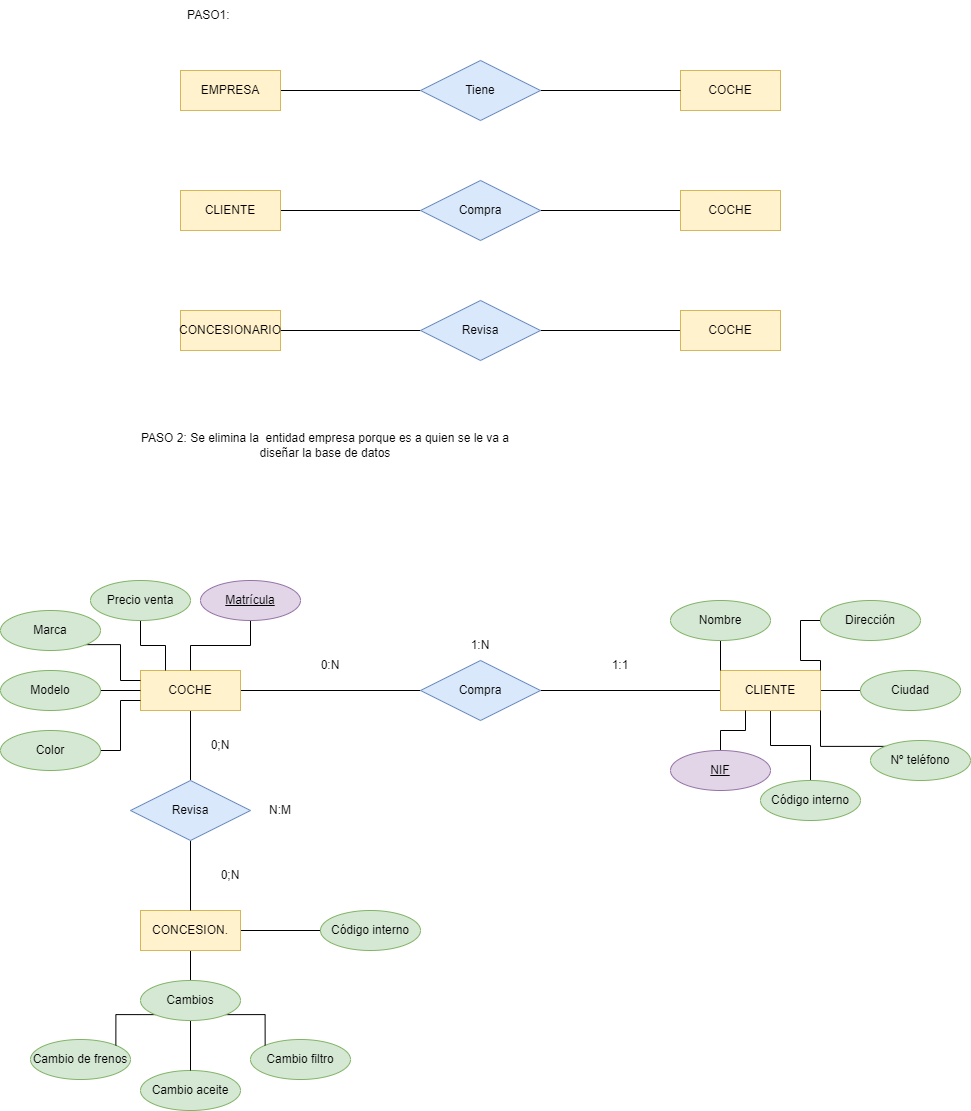

The diagram above was exported from draw.io. Its source (the exported page's mxGraphModel, read from the mxfile embedded in the PNG):
<mxGraphModel dx="1287" dy="752" grid="1" gridSize="10" guides="1" tooltips="1" connect="1" arrows="1" fold="1" page="1" pageScale="1" pageWidth="827" pageHeight="1169" math="0" shadow="0">
  <root>
    <mxCell id="0" />
    <mxCell id="1" parent="0" />
    <mxCell id="je8LAvQ9VPOz-l8VJ7kM-2" value="PASO1:&amp;nbsp;" style="text;html=1;strokeColor=none;fillColor=none;align=center;verticalAlign=middle;whiteSpace=wrap;rounded=0;" parent="1" vertex="1">
      <mxGeometry x="80" y="90" width="60" height="30" as="geometry" />
    </mxCell>
    <mxCell id="je8LAvQ9VPOz-l8VJ7kM-7" style="edgeStyle=orthogonalEdgeStyle;rounded=0;orthogonalLoop=1;jettySize=auto;html=1;exitX=1;exitY=0.5;exitDx=0;exitDy=0;entryX=0;entryY=0.5;entryDx=0;entryDy=0;endArrow=none;endFill=0;" parent="1" source="je8LAvQ9VPOz-l8VJ7kM-3" target="je8LAvQ9VPOz-l8VJ7kM-6" edge="1">
      <mxGeometry relative="1" as="geometry" />
    </mxCell>
    <mxCell id="je8LAvQ9VPOz-l8VJ7kM-3" value="EMPRESA" style="whiteSpace=wrap;html=1;align=center;fillColor=#fff2cc;strokeColor=#d6b656;" parent="1" vertex="1">
      <mxGeometry x="80" y="160" width="100" height="40" as="geometry" />
    </mxCell>
    <mxCell id="je8LAvQ9VPOz-l8VJ7kM-4" value="COCHE" style="whiteSpace=wrap;html=1;align=center;fillColor=#fff2cc;strokeColor=#d6b656;" parent="1" vertex="1">
      <mxGeometry x="580" y="160" width="100" height="40" as="geometry" />
    </mxCell>
    <mxCell id="je8LAvQ9VPOz-l8VJ7kM-8" style="edgeStyle=orthogonalEdgeStyle;rounded=0;orthogonalLoop=1;jettySize=auto;html=1;exitX=1;exitY=0.5;exitDx=0;exitDy=0;endArrow=none;endFill=0;" parent="1" source="je8LAvQ9VPOz-l8VJ7kM-6" target="je8LAvQ9VPOz-l8VJ7kM-4" edge="1">
      <mxGeometry relative="1" as="geometry" />
    </mxCell>
    <mxCell id="je8LAvQ9VPOz-l8VJ7kM-6" value="Tiene" style="shape=rhombus;perimeter=rhombusPerimeter;whiteSpace=wrap;html=1;align=center;fillColor=#dae8fc;strokeColor=#6c8ebf;" parent="1" vertex="1">
      <mxGeometry x="320" y="150" width="120" height="60" as="geometry" />
    </mxCell>
    <mxCell id="je8LAvQ9VPOz-l8VJ7kM-12" style="edgeStyle=orthogonalEdgeStyle;rounded=0;orthogonalLoop=1;jettySize=auto;html=1;exitX=1;exitY=0.5;exitDx=0;exitDy=0;endArrow=none;endFill=0;" parent="1" source="je8LAvQ9VPOz-l8VJ7kM-9" target="je8LAvQ9VPOz-l8VJ7kM-10" edge="1">
      <mxGeometry relative="1" as="geometry" />
    </mxCell>
    <mxCell id="je8LAvQ9VPOz-l8VJ7kM-9" value="CLIENTE" style="whiteSpace=wrap;html=1;align=center;fillColor=#fff2cc;strokeColor=#d6b656;" parent="1" vertex="1">
      <mxGeometry x="80" y="280" width="100" height="40" as="geometry" />
    </mxCell>
    <mxCell id="je8LAvQ9VPOz-l8VJ7kM-13" style="edgeStyle=orthogonalEdgeStyle;rounded=0;orthogonalLoop=1;jettySize=auto;html=1;exitX=1;exitY=0.5;exitDx=0;exitDy=0;entryX=0;entryY=0.5;entryDx=0;entryDy=0;endArrow=none;endFill=0;" parent="1" source="je8LAvQ9VPOz-l8VJ7kM-10" target="je8LAvQ9VPOz-l8VJ7kM-11" edge="1">
      <mxGeometry relative="1" as="geometry" />
    </mxCell>
    <mxCell id="je8LAvQ9VPOz-l8VJ7kM-10" value="Compra" style="shape=rhombus;perimeter=rhombusPerimeter;whiteSpace=wrap;html=1;align=center;fillColor=#dae8fc;strokeColor=#6c8ebf;" parent="1" vertex="1">
      <mxGeometry x="320" y="270" width="120" height="60" as="geometry" />
    </mxCell>
    <mxCell id="je8LAvQ9VPOz-l8VJ7kM-11" value="COCHE" style="whiteSpace=wrap;html=1;align=center;fillColor=#fff2cc;strokeColor=#d6b656;" parent="1" vertex="1">
      <mxGeometry x="580" y="280" width="100" height="40" as="geometry" />
    </mxCell>
    <mxCell id="je8LAvQ9VPOz-l8VJ7kM-18" style="edgeStyle=orthogonalEdgeStyle;rounded=0;orthogonalLoop=1;jettySize=auto;html=1;exitX=1;exitY=0.5;exitDx=0;exitDy=0;entryX=0;entryY=0.5;entryDx=0;entryDy=0;endArrow=none;endFill=0;" parent="1" source="je8LAvQ9VPOz-l8VJ7kM-15" target="je8LAvQ9VPOz-l8VJ7kM-16" edge="1">
      <mxGeometry relative="1" as="geometry" />
    </mxCell>
    <mxCell id="je8LAvQ9VPOz-l8VJ7kM-15" value="CONCESIONARIO" style="whiteSpace=wrap;html=1;align=center;fillColor=#fff2cc;strokeColor=#d6b656;" parent="1" vertex="1">
      <mxGeometry x="80" y="400" width="100" height="40" as="geometry" />
    </mxCell>
    <mxCell id="je8LAvQ9VPOz-l8VJ7kM-19" style="edgeStyle=orthogonalEdgeStyle;rounded=0;orthogonalLoop=1;jettySize=auto;html=1;exitX=1;exitY=0.5;exitDx=0;exitDy=0;entryX=0;entryY=0.5;entryDx=0;entryDy=0;endArrow=none;endFill=0;" parent="1" source="je8LAvQ9VPOz-l8VJ7kM-16" target="je8LAvQ9VPOz-l8VJ7kM-17" edge="1">
      <mxGeometry relative="1" as="geometry" />
    </mxCell>
    <mxCell id="je8LAvQ9VPOz-l8VJ7kM-16" value="Revisa" style="shape=rhombus;perimeter=rhombusPerimeter;whiteSpace=wrap;html=1;align=center;fillColor=#dae8fc;strokeColor=#6c8ebf;" parent="1" vertex="1">
      <mxGeometry x="320" y="390" width="120" height="60" as="geometry" />
    </mxCell>
    <mxCell id="je8LAvQ9VPOz-l8VJ7kM-17" value="COCHE" style="whiteSpace=wrap;html=1;align=center;fillColor=#fff2cc;strokeColor=#d6b656;" parent="1" vertex="1">
      <mxGeometry x="580" y="400" width="100" height="40" as="geometry" />
    </mxCell>
    <mxCell id="je8LAvQ9VPOz-l8VJ7kM-20" value="PASO 2: Se elimina la&amp;nbsp; entidad empresa porque es a quien se le va a diseñar la base de datos" style="text;html=1;strokeColor=none;fillColor=none;align=center;verticalAlign=middle;whiteSpace=wrap;rounded=0;" parent="1" vertex="1">
      <mxGeometry x="30" y="520" width="390" height="30" as="geometry" />
    </mxCell>
    <mxCell id="je8LAvQ9VPOz-l8VJ7kM-29" style="edgeStyle=orthogonalEdgeStyle;rounded=0;orthogonalLoop=1;jettySize=auto;html=1;exitX=1;exitY=0.5;exitDx=0;exitDy=0;entryX=0;entryY=0.5;entryDx=0;entryDy=0;endArrow=none;endFill=0;" parent="1" source="je8LAvQ9VPOz-l8VJ7kM-21" target="je8LAvQ9VPOz-l8VJ7kM-22" edge="1">
      <mxGeometry relative="1" as="geometry" />
    </mxCell>
    <mxCell id="je8LAvQ9VPOz-l8VJ7kM-48" style="edgeStyle=orthogonalEdgeStyle;rounded=0;orthogonalLoop=1;jettySize=auto;html=1;exitX=0.5;exitY=1;exitDx=0;exitDy=0;entryX=0.5;entryY=0;entryDx=0;entryDy=0;endArrow=none;endFill=0;" parent="1" source="je8LAvQ9VPOz-l8VJ7kM-21" target="je8LAvQ9VPOz-l8VJ7kM-25" edge="1">
      <mxGeometry relative="1" as="geometry" />
    </mxCell>
    <mxCell id="je8LAvQ9VPOz-l8VJ7kM-21" value="COCHE" style="whiteSpace=wrap;html=1;align=center;fillColor=#fff2cc;strokeColor=#d6b656;" parent="1" vertex="1">
      <mxGeometry x="40" y="760" width="100" height="40" as="geometry" />
    </mxCell>
    <mxCell id="je8LAvQ9VPOz-l8VJ7kM-30" style="edgeStyle=orthogonalEdgeStyle;rounded=0;orthogonalLoop=1;jettySize=auto;html=1;exitX=1;exitY=0.5;exitDx=0;exitDy=0;entryX=0;entryY=0.5;entryDx=0;entryDy=0;endArrow=none;endFill=0;" parent="1" source="je8LAvQ9VPOz-l8VJ7kM-22" target="je8LAvQ9VPOz-l8VJ7kM-23" edge="1">
      <mxGeometry relative="1" as="geometry" />
    </mxCell>
    <mxCell id="je8LAvQ9VPOz-l8VJ7kM-22" value="Compra" style="shape=rhombus;perimeter=rhombusPerimeter;whiteSpace=wrap;html=1;align=center;fillColor=#dae8fc;strokeColor=#6c8ebf;" parent="1" vertex="1">
      <mxGeometry x="320" y="750" width="120" height="60" as="geometry" />
    </mxCell>
    <mxCell id="je8LAvQ9VPOz-l8VJ7kM-52" style="edgeStyle=orthogonalEdgeStyle;rounded=0;orthogonalLoop=1;jettySize=auto;html=1;exitX=1;exitY=0.5;exitDx=0;exitDy=0;entryX=0;entryY=0.5;entryDx=0;entryDy=0;endArrow=none;endFill=0;" parent="1" source="je8LAvQ9VPOz-l8VJ7kM-23" target="je8LAvQ9VPOz-l8VJ7kM-50" edge="1">
      <mxGeometry relative="1" as="geometry" />
    </mxCell>
    <mxCell id="je8LAvQ9VPOz-l8VJ7kM-61" style="edgeStyle=orthogonalEdgeStyle;rounded=0;orthogonalLoop=1;jettySize=auto;html=1;exitX=0.5;exitY=1;exitDx=0;exitDy=0;endArrow=none;endFill=0;" parent="1" source="je8LAvQ9VPOz-l8VJ7kM-23" target="je8LAvQ9VPOz-l8VJ7kM-58" edge="1">
      <mxGeometry relative="1" as="geometry" />
    </mxCell>
    <mxCell id="je8LAvQ9VPOz-l8VJ7kM-23" value="CLIENTE" style="whiteSpace=wrap;html=1;align=center;fillColor=#fff2cc;strokeColor=#d6b656;" parent="1" vertex="1">
      <mxGeometry x="620" y="760" width="100" height="40" as="geometry" />
    </mxCell>
    <mxCell id="je8LAvQ9VPOz-l8VJ7kM-66" style="edgeStyle=orthogonalEdgeStyle;rounded=0;orthogonalLoop=1;jettySize=auto;html=1;exitX=1;exitY=0.5;exitDx=0;exitDy=0;entryX=0;entryY=0.5;entryDx=0;entryDy=0;endArrow=none;endFill=0;" parent="1" source="je8LAvQ9VPOz-l8VJ7kM-24" target="je8LAvQ9VPOz-l8VJ7kM-65" edge="1">
      <mxGeometry relative="1" as="geometry" />
    </mxCell>
    <mxCell id="je8LAvQ9VPOz-l8VJ7kM-74" style="edgeStyle=orthogonalEdgeStyle;rounded=0;orthogonalLoop=1;jettySize=auto;html=1;exitX=0.5;exitY=1;exitDx=0;exitDy=0;entryX=0.5;entryY=0;entryDx=0;entryDy=0;endArrow=none;endFill=0;" parent="1" source="je8LAvQ9VPOz-l8VJ7kM-24" target="je8LAvQ9VPOz-l8VJ7kM-70" edge="1">
      <mxGeometry relative="1" as="geometry" />
    </mxCell>
    <mxCell id="je8LAvQ9VPOz-l8VJ7kM-24" value="CONCESION." style="whiteSpace=wrap;html=1;align=center;fillColor=#fff2cc;strokeColor=#d6b656;" parent="1" vertex="1">
      <mxGeometry x="40" y="1000" width="100" height="40" as="geometry" />
    </mxCell>
    <mxCell id="je8LAvQ9VPOz-l8VJ7kM-27" style="edgeStyle=orthogonalEdgeStyle;rounded=0;orthogonalLoop=1;jettySize=auto;html=1;exitX=0.5;exitY=1;exitDx=0;exitDy=0;entryX=0.5;entryY=0;entryDx=0;entryDy=0;endArrow=none;endFill=0;" parent="1" source="je8LAvQ9VPOz-l8VJ7kM-25" target="je8LAvQ9VPOz-l8VJ7kM-24" edge="1">
      <mxGeometry relative="1" as="geometry" />
    </mxCell>
    <mxCell id="je8LAvQ9VPOz-l8VJ7kM-25" value="Revisa" style="shape=rhombus;perimeter=rhombusPerimeter;whiteSpace=wrap;html=1;align=center;fillColor=#dae8fc;strokeColor=#6c8ebf;" parent="1" vertex="1">
      <mxGeometry x="30" y="870" width="120" height="60" as="geometry" />
    </mxCell>
    <mxCell id="je8LAvQ9VPOz-l8VJ7kM-42" style="edgeStyle=orthogonalEdgeStyle;rounded=0;orthogonalLoop=1;jettySize=auto;html=1;exitX=1;exitY=1;exitDx=0;exitDy=0;endArrow=none;endFill=0;entryX=0;entryY=0.25;entryDx=0;entryDy=0;" parent="1" source="je8LAvQ9VPOz-l8VJ7kM-31" target="je8LAvQ9VPOz-l8VJ7kM-21" edge="1">
      <mxGeometry relative="1" as="geometry">
        <mxPoint x="20" y="770" as="targetPoint" />
      </mxGeometry>
    </mxCell>
    <mxCell id="je8LAvQ9VPOz-l8VJ7kM-31" value="Marca" style="ellipse;whiteSpace=wrap;html=1;align=center;fillColor=#d5e8d4;strokeColor=#82b366;" parent="1" vertex="1">
      <mxGeometry x="-100" y="700" width="100" height="40" as="geometry" />
    </mxCell>
    <mxCell id="je8LAvQ9VPOz-l8VJ7kM-39" style="edgeStyle=orthogonalEdgeStyle;rounded=0;orthogonalLoop=1;jettySize=auto;html=1;exitX=1;exitY=0.5;exitDx=0;exitDy=0;endArrow=none;endFill=0;" parent="1" source="je8LAvQ9VPOz-l8VJ7kM-32" target="je8LAvQ9VPOz-l8VJ7kM-21" edge="1">
      <mxGeometry relative="1" as="geometry" />
    </mxCell>
    <mxCell id="je8LAvQ9VPOz-l8VJ7kM-32" value="Modelo" style="ellipse;whiteSpace=wrap;html=1;align=center;fillColor=#d5e8d4;strokeColor=#82b366;" parent="1" vertex="1">
      <mxGeometry x="-100" y="760" width="100" height="40" as="geometry" />
    </mxCell>
    <mxCell id="je8LAvQ9VPOz-l8VJ7kM-40" style="edgeStyle=orthogonalEdgeStyle;rounded=0;orthogonalLoop=1;jettySize=auto;html=1;exitX=1;exitY=0.5;exitDx=0;exitDy=0;entryX=0;entryY=0.75;entryDx=0;entryDy=0;endArrow=none;endFill=0;" parent="1" source="je8LAvQ9VPOz-l8VJ7kM-33" target="je8LAvQ9VPOz-l8VJ7kM-21" edge="1">
      <mxGeometry relative="1" as="geometry" />
    </mxCell>
    <mxCell id="je8LAvQ9VPOz-l8VJ7kM-33" value="Color" style="ellipse;whiteSpace=wrap;html=1;align=center;fillColor=#d5e8d4;strokeColor=#82b366;" parent="1" vertex="1">
      <mxGeometry x="-100" y="820" width="100" height="40" as="geometry" />
    </mxCell>
    <mxCell id="je8LAvQ9VPOz-l8VJ7kM-47" style="edgeStyle=orthogonalEdgeStyle;rounded=0;orthogonalLoop=1;jettySize=auto;html=1;exitX=0.5;exitY=1;exitDx=0;exitDy=0;entryX=0.25;entryY=0;entryDx=0;entryDy=0;endArrow=none;endFill=0;" parent="1" source="je8LAvQ9VPOz-l8VJ7kM-34" target="je8LAvQ9VPOz-l8VJ7kM-21" edge="1">
      <mxGeometry relative="1" as="geometry" />
    </mxCell>
    <mxCell id="je8LAvQ9VPOz-l8VJ7kM-34" value="Precio venta" style="ellipse;whiteSpace=wrap;html=1;align=center;fillColor=#d5e8d4;strokeColor=#82b366;" parent="1" vertex="1">
      <mxGeometry x="-10" y="670" width="100" height="40" as="geometry" />
    </mxCell>
    <mxCell id="je8LAvQ9VPOz-l8VJ7kM-41" style="edgeStyle=orthogonalEdgeStyle;rounded=0;orthogonalLoop=1;jettySize=auto;html=1;exitX=0.5;exitY=1;exitDx=0;exitDy=0;entryX=0.5;entryY=0;entryDx=0;entryDy=0;endArrow=none;endFill=0;" parent="1" source="je8LAvQ9VPOz-l8VJ7kM-36" target="je8LAvQ9VPOz-l8VJ7kM-21" edge="1">
      <mxGeometry relative="1" as="geometry" />
    </mxCell>
    <mxCell id="je8LAvQ9VPOz-l8VJ7kM-36" value="Matrícula" style="ellipse;whiteSpace=wrap;html=1;align=center;fontStyle=4;fillColor=#e1d5e7;strokeColor=#9673a6;" parent="1" vertex="1">
      <mxGeometry x="100" y="670" width="100" height="40" as="geometry" />
    </mxCell>
    <mxCell id="je8LAvQ9VPOz-l8VJ7kM-43" value="0:N" style="text;html=1;strokeColor=none;fillColor=none;align=center;verticalAlign=middle;whiteSpace=wrap;rounded=0;" parent="1" vertex="1">
      <mxGeometry x="200" y="740" width="60" height="30" as="geometry" />
    </mxCell>
    <mxCell id="je8LAvQ9VPOz-l8VJ7kM-44" value="1:1" style="text;html=1;strokeColor=none;fillColor=none;align=center;verticalAlign=middle;whiteSpace=wrap;rounded=0;" parent="1" vertex="1">
      <mxGeometry x="490" y="740" width="60" height="30" as="geometry" />
    </mxCell>
    <mxCell id="je8LAvQ9VPOz-l8VJ7kM-45" value="1:N" style="text;html=1;strokeColor=none;fillColor=none;align=center;verticalAlign=middle;whiteSpace=wrap;rounded=0;" parent="1" vertex="1">
      <mxGeometry x="350" y="720" width="60" height="30" as="geometry" />
    </mxCell>
    <mxCell id="je8LAvQ9VPOz-l8VJ7kM-55" style="edgeStyle=orthogonalEdgeStyle;rounded=0;orthogonalLoop=1;jettySize=auto;html=1;exitX=0.5;exitY=1;exitDx=0;exitDy=0;entryX=0;entryY=0;entryDx=0;entryDy=0;endArrow=none;endFill=0;" parent="1" source="je8LAvQ9VPOz-l8VJ7kM-46" target="je8LAvQ9VPOz-l8VJ7kM-23" edge="1">
      <mxGeometry relative="1" as="geometry" />
    </mxCell>
    <mxCell id="je8LAvQ9VPOz-l8VJ7kM-46" value="Nombre" style="ellipse;whiteSpace=wrap;html=1;align=center;fillColor=#d5e8d4;strokeColor=#82b366;" parent="1" vertex="1">
      <mxGeometry x="570" y="690" width="100" height="40" as="geometry" />
    </mxCell>
    <mxCell id="je8LAvQ9VPOz-l8VJ7kM-54" style="edgeStyle=orthogonalEdgeStyle;rounded=0;orthogonalLoop=1;jettySize=auto;html=1;exitX=0;exitY=0.5;exitDx=0;exitDy=0;entryX=1;entryY=0;entryDx=0;entryDy=0;endArrow=none;endFill=0;" parent="1" source="je8LAvQ9VPOz-l8VJ7kM-49" target="je8LAvQ9VPOz-l8VJ7kM-23" edge="1">
      <mxGeometry relative="1" as="geometry" />
    </mxCell>
    <mxCell id="je8LAvQ9VPOz-l8VJ7kM-49" value="Dirección" style="ellipse;whiteSpace=wrap;html=1;align=center;fillColor=#d5e8d4;strokeColor=#82b366;" parent="1" vertex="1">
      <mxGeometry x="720" y="690" width="100" height="40" as="geometry" />
    </mxCell>
    <mxCell id="je8LAvQ9VPOz-l8VJ7kM-50" value="Ciudad" style="ellipse;whiteSpace=wrap;html=1;align=center;fillColor=#d5e8d4;strokeColor=#82b366;" parent="1" vertex="1">
      <mxGeometry x="760" y="760" width="100" height="40" as="geometry" />
    </mxCell>
    <mxCell id="je8LAvQ9VPOz-l8VJ7kM-53" style="edgeStyle=orthogonalEdgeStyle;rounded=0;orthogonalLoop=1;jettySize=auto;html=1;exitX=0;exitY=0;exitDx=0;exitDy=0;entryX=1;entryY=1;entryDx=0;entryDy=0;endArrow=none;endFill=0;" parent="1" source="je8LAvQ9VPOz-l8VJ7kM-51" target="je8LAvQ9VPOz-l8VJ7kM-23" edge="1">
      <mxGeometry relative="1" as="geometry" />
    </mxCell>
    <mxCell id="je8LAvQ9VPOz-l8VJ7kM-51" value="Nº teléfono" style="ellipse;whiteSpace=wrap;html=1;align=center;fillColor=#d5e8d4;strokeColor=#82b366;" parent="1" vertex="1">
      <mxGeometry x="770" y="830" width="100" height="40" as="geometry" />
    </mxCell>
    <mxCell id="je8LAvQ9VPOz-l8VJ7kM-57" style="edgeStyle=orthogonalEdgeStyle;rounded=0;orthogonalLoop=1;jettySize=auto;html=1;exitX=0.5;exitY=0;exitDx=0;exitDy=0;entryX=0.25;entryY=1;entryDx=0;entryDy=0;endArrow=none;endFill=0;" parent="1" source="je8LAvQ9VPOz-l8VJ7kM-56" target="je8LAvQ9VPOz-l8VJ7kM-23" edge="1">
      <mxGeometry relative="1" as="geometry" />
    </mxCell>
    <mxCell id="je8LAvQ9VPOz-l8VJ7kM-56" value="NIF" style="ellipse;whiteSpace=wrap;html=1;align=center;fontStyle=4;fillColor=#e1d5e7;strokeColor=#9673a6;" parent="1" vertex="1">
      <mxGeometry x="570" y="840" width="100" height="40" as="geometry" />
    </mxCell>
    <mxCell id="je8LAvQ9VPOz-l8VJ7kM-58" value="Código interno" style="ellipse;whiteSpace=wrap;html=1;align=center;fillColor=#d5e8d4;strokeColor=#82b366;" parent="1" vertex="1">
      <mxGeometry x="660" y="870" width="100" height="40" as="geometry" />
    </mxCell>
    <mxCell id="je8LAvQ9VPOz-l8VJ7kM-62" value="0;N" style="text;html=1;strokeColor=none;fillColor=none;align=center;verticalAlign=middle;whiteSpace=wrap;rounded=0;" parent="1" vertex="1">
      <mxGeometry x="100" y="950" width="60" height="30" as="geometry" />
    </mxCell>
    <mxCell id="je8LAvQ9VPOz-l8VJ7kM-63" value="0;N" style="text;html=1;strokeColor=none;fillColor=none;align=center;verticalAlign=middle;whiteSpace=wrap;rounded=0;" parent="1" vertex="1">
      <mxGeometry x="90" y="820" width="60" height="30" as="geometry" />
    </mxCell>
    <mxCell id="je8LAvQ9VPOz-l8VJ7kM-64" value="N:M" style="text;html=1;strokeColor=none;fillColor=none;align=center;verticalAlign=middle;whiteSpace=wrap;rounded=0;" parent="1" vertex="1">
      <mxGeometry x="150" y="885" width="60" height="30" as="geometry" />
    </mxCell>
    <mxCell id="je8LAvQ9VPOz-l8VJ7kM-65" value="Código interno" style="ellipse;whiteSpace=wrap;html=1;align=center;fillColor=#d5e8d4;strokeColor=#82b366;" parent="1" vertex="1">
      <mxGeometry x="220" y="1000" width="100" height="40" as="geometry" />
    </mxCell>
    <mxCell id="je8LAvQ9VPOz-l8VJ7kM-67" value="Cambio filtro" style="ellipse;whiteSpace=wrap;html=1;align=center;fillColor=#d5e8d4;strokeColor=#82b366;" parent="1" vertex="1">
      <mxGeometry x="150" y="1129" width="100" height="40" as="geometry" />
    </mxCell>
    <mxCell id="je8LAvQ9VPOz-l8VJ7kM-68" value="Cambio aceite" style="ellipse;whiteSpace=wrap;html=1;align=center;fillColor=#d5e8d4;strokeColor=#82b366;" parent="1" vertex="1">
      <mxGeometry x="40" y="1160" width="100" height="40" as="geometry" />
    </mxCell>
    <mxCell id="je8LAvQ9VPOz-l8VJ7kM-69" value="Cambio de frenos" style="ellipse;whiteSpace=wrap;html=1;align=center;fillColor=#d5e8d4;strokeColor=#82b366;" parent="1" vertex="1">
      <mxGeometry x="-70" y="1129" width="100" height="40" as="geometry" />
    </mxCell>
    <mxCell id="je8LAvQ9VPOz-l8VJ7kM-71" style="edgeStyle=orthogonalEdgeStyle;rounded=0;orthogonalLoop=1;jettySize=auto;html=1;exitX=1;exitY=1;exitDx=0;exitDy=0;entryX=0;entryY=0;entryDx=0;entryDy=0;endArrow=none;endFill=0;" parent="1" source="je8LAvQ9VPOz-l8VJ7kM-70" target="je8LAvQ9VPOz-l8VJ7kM-67" edge="1">
      <mxGeometry relative="1" as="geometry" />
    </mxCell>
    <mxCell id="je8LAvQ9VPOz-l8VJ7kM-72" style="edgeStyle=orthogonalEdgeStyle;rounded=0;orthogonalLoop=1;jettySize=auto;html=1;exitX=0.5;exitY=1;exitDx=0;exitDy=0;endArrow=none;endFill=0;" parent="1" source="je8LAvQ9VPOz-l8VJ7kM-70" target="je8LAvQ9VPOz-l8VJ7kM-68" edge="1">
      <mxGeometry relative="1" as="geometry" />
    </mxCell>
    <mxCell id="je8LAvQ9VPOz-l8VJ7kM-73" style="edgeStyle=orthogonalEdgeStyle;rounded=0;orthogonalLoop=1;jettySize=auto;html=1;exitX=0;exitY=1;exitDx=0;exitDy=0;entryX=1;entryY=0;entryDx=0;entryDy=0;endArrow=none;endFill=0;" parent="1" source="je8LAvQ9VPOz-l8VJ7kM-70" target="je8LAvQ9VPOz-l8VJ7kM-69" edge="1">
      <mxGeometry relative="1" as="geometry" />
    </mxCell>
    <mxCell id="je8LAvQ9VPOz-l8VJ7kM-70" value="Cambios" style="ellipse;whiteSpace=wrap;html=1;align=center;fillColor=#d5e8d4;strokeColor=#82b366;" parent="1" vertex="1">
      <mxGeometry x="40" y="1070" width="100" height="40" as="geometry" />
    </mxCell>
  </root>
</mxGraphModel>